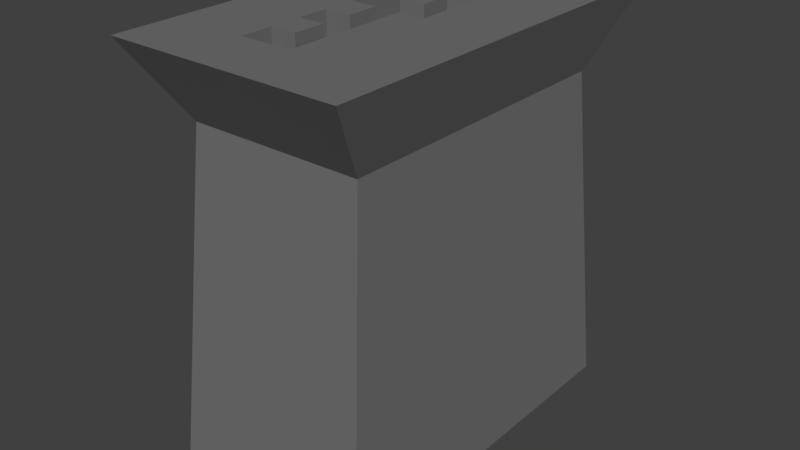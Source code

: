 # Source: keymould.blend  (saved by Blender 2.77.0; exported with 4.5.12 LTS)
import bpy
from mathutils import Matrix  # noqa: F401  (used for matrix-valued properties, if any)

bpy.ops.wm.read_factory_settings(use_empty=True)
scene = bpy.context.scene
scene.name = 'Scene'

# ---- collections
col_collection_1 = bpy.data.collections.new('Collection 1'); scene.collection.children.link(col_collection_1)

# ---- materials (node trees are filled in below, after node groups)
mat_material = bpy.data.materials.new('Material')
mat_material.alpha_threshold = 0.0
mat_material.use_transparent_shadow = False
mat_material.diffuse_color = (0.1679, 0.1679, 0.1679, 1.0)
mat_material.roughness = 0.5
mat_material.line_color = (0.0, 0.0, 0.0, 1.0)

# ---- material node trees

# ---- world
world_world = bpy.data.worlds.new('World'); scene.world = world_world
world_world.color = (0.05088, 0.05088, 0.05088)
world_world.use_sun_shadow = False
world_world.sun_shadow_jitter_overblur = 0.0
world_world.cycles.sampling_method = 'MANUAL'

# ---- meshes
me_cube = bpy.data.meshes.new('Cube')
me_cube.from_pydata([(0.3687, 0.6441, -0.08194), (0.3687, -0.6441, -0.08194), (-0.3687, -0.6441, -0.08194), (-0.3687, 0.6441, -0.08194), (0.4145, 0.7243, 1.367), (0.4145, -0.7243, 1.367), (-0.4145, -0.7243, 1.367), (-0.4145, 0.7243, 1.367), (0.3687, 0.545, -0.08194), (0.3687, 0.4459, -0.08194), (0.3687, 0.3468, -0.08194), (0.3687, 0.2477, -0.08194), (0.3687, 0.1486, -0.08194), (0.3687, 0.04955, -0.08194), (0.3687, -0.04955, -0.08194), (0.3687, -0.1486, -0.08194), (0.3687, -0.2477, -0.08194), (0.3687, -0.3468, -0.08194), (0.3687, -0.4459, -0.08194), (0.3687, -0.545, -0.08194), (-0.3687, -0.545, -0.08194), (-0.3687, -0.4459, -0.08194), (-0.3687, -0.3468, -0.08194), (-0.3687, -0.2477, -0.08194), (-0.3687, -0.1486, -0.08194), (-0.3687, -0.04955, -0.08194), (-0.3687, 0.04955, -0.08194), (-0.3687, 0.1486, -0.08194), (-0.3687, 0.2477, -0.08194), (-0.3687, 0.3468, -0.08194), (-0.3687, 0.4459, -0.08194), (-0.3687, 0.545, -0.08194), (0.4145, 0.6129, 1.367), (0.4145, 0.5014, 1.367), (0.4145, 0.39, 1.367), (0.4145, 0.2786, 1.367), (0.4145, 0.1671, 1.367), (0.4145, 0.05571, 1.367), (0.4145, -0.05571, 1.367), (0.4145, -0.1671, 1.367), (0.4145, -0.2786, 1.367), (0.4145, -0.39, 1.367), (0.4145, -0.5014, 1.367), (0.4145, -0.6129, 1.367), (-0.4145, -0.6129, 1.367), (-0.4145, -0.5014, 1.367), (-0.4145, -0.39, 1.367), (-0.4145, -0.2786, 1.367), (-0.4145, -0.1671, 1.367), (-0.4145, -0.05571, 1.367), (-0.4145, 0.05571, 1.367), (-0.4145, 0.1671, 1.367), (-0.4145, 0.2786, 1.367), (-0.4145, 0.39, 1.367), (-0.4145, 0.5014, 1.367), (-0.4145, 0.6129, 1.367), (0.2867, 0.6441, -0.08194), (0.2048, 0.6441, -0.08194), (0.1229, 0.6441, -0.08194), (0.04096, 0.6441, -0.08194), (-0.04096, 0.6441, -0.08194), (-0.1229, 0.6441, -0.08194), (-0.2048, 0.6441, -0.08194), (-0.2867, 0.6441, -0.08194), (0.2867, -0.6441, -0.08194), (0.2048, -0.6441, -0.08194), (0.1229, -0.6441, -0.08194), (0.04096, -0.6441, -0.08194), (-0.04096, -0.6441, -0.08194), (-0.1229, -0.6441, -0.08194), (-0.2048, -0.6441, -0.08194), (-0.2867, -0.6441, -0.08194), (0.3224, 0.7243, 1.367), (0.2303, 0.7243, 1.367), (0.1382, 0.7243, 1.367), (0.04606, 0.7243, 1.367), (-0.04606, 0.7243, 1.367), (-0.1382, 0.7243, 1.367), (-0.2303, 0.7243, 1.367), (-0.3224, 0.7243, 1.367), (0.3224, -0.7243, 1.367), (0.2303, -0.7243, 1.367), (0.1382, -0.7243, 1.367), (0.04606, -0.7243, 1.367), (-0.04606, -0.7243, 1.367), (-0.1382, -0.7243, 1.367), (-0.2303, -0.7243, 1.367), (-0.3224, -0.7243, 1.367), (-0.3224, 0.6129, 1.367), (-0.2303, 0.6129, 1.367), (-0.1382, 0.6129, 1.367), (-0.04606, 0.6129, 1.367), (0.04606, 0.6129, 1.367), (0.1382, 0.6129, 1.367), (0.2303, 0.6129, 1.367), (0.3224, 0.6129, 1.367), (-0.3224, 0.5014, 1.367), (-0.2303, 0.5014, 1.367), (-0.1382, 0.5014, 1.367), (-0.04606, 0.5014, 1.367), (0.04606, 0.5014, 1.367), (0.1382, 0.5014, 1.367), (0.2303, 0.5014, 1.367), (0.3224, 0.5014, 1.367), (-0.3224, 0.39, 1.367), (-0.2303, 0.39, 1.367), (-0.1382, 0.39, 1.367), (-0.04606, 0.39, 1.367), (0.04606, 0.39, 1.367), (0.1382, 0.39, 1.367), (0.2303, 0.39, 1.367), (0.3224, 0.39, 1.367), (-0.3224, 0.2786, 1.367), (-0.2303, 0.2786, 1.367), (-0.1382, 0.2786, 1.367), (-0.04606, 0.2786, 1.367), (0.04606, 0.2786, 1.367), (0.1382, 0.2786, 1.367), (0.2303, 0.2786, 1.367), (0.3224, 0.2786, 1.367), (-0.3224, 0.1671, 1.367), (-0.2303, 0.1671, 1.367), (-0.1382, 0.1671, 1.367), (-0.04606, 0.1671, 1.367), (0.04606, 0.1671, 1.367), (0.1382, 0.1671, 1.367), (0.2303, 0.1671, 1.367), (0.3224, 0.1671, 1.367), (-0.3224, 0.05571, 1.367), (-0.2303, 0.05571, 1.367), (-0.1382, 0.05571, 1.367), (-0.04606, 0.05571, 1.367), (0.04606, 0.05571, 1.367), (0.1382, 0.05571, 1.367), (0.2303, 0.05571, 1.367), (0.3224, 0.05571, 1.367), (-0.3224, -0.05571, 1.367), (-0.2303, -0.05571, 1.367), (-0.1382, -0.05571, 1.367), (-0.04606, -0.05571, 1.367), (0.04606, -0.05571, 1.367), (0.1382, -0.05571, 1.367), (0.2303, -0.05571, 1.367), (0.3224, -0.05571, 1.367), (-0.3224, -0.1671, 1.367), (-0.2303, -0.1671, 1.367), (-0.1382, -0.1671, 1.367), (-0.04606, -0.1671, 1.367), (0.04606, -0.1671, 1.367), (0.1382, -0.1671, 1.367), (0.2303, -0.1671, 1.367), (0.3224, -0.1671, 1.367), (-0.3224, -0.2786, 1.367), (-0.2303, -0.2786, 1.367), (-0.1382, -0.2786, 1.367), (-0.04606, -0.2786, 1.367), (0.04606, -0.2786, 1.367), (0.1382, -0.2786, 1.367), (0.2303, -0.2786, 1.367), (0.3224, -0.2786, 1.367), (-0.3224, -0.39, 1.367), (-0.2303, -0.39, 1.367), (-0.1382, -0.39, 1.367), (-0.04606, -0.39, 1.367), (0.04606, -0.39, 1.367), (0.1382, -0.39, 1.367), (0.2303, -0.39, 1.367), (0.3224, -0.39, 1.367), (-0.3224, -0.5014, 1.367), (-0.2303, -0.5014, 1.367), (-0.1382, -0.5014, 1.367), (-0.04606, -0.5014, 1.367), (0.04606, -0.5014, 1.367), (0.1382, -0.5014, 1.367), (0.2303, -0.5014, 1.367), (0.3224, -0.5014, 1.367), (-0.3224, -0.6129, 1.367), (-0.2303, -0.6129, 1.367), (-0.1382, -0.6129, 1.367), (-0.04606, -0.6129, 1.367), (0.04606, -0.6129, 1.367), (0.1382, -0.6129, 1.367), (0.2303, -0.6129, 1.367), (0.3224, -0.6129, 1.367), (0.3224, 0.6129, -0.08194), (0.2303, 0.6129, -0.08194), (0.1382, 0.6129, -0.08194), (0.04606, 0.6129, -0.08194), (-0.04606, 0.6129, -0.08194), (-0.1382, 0.6129, -0.08194), (-0.2303, 0.6129, -0.08194), (-0.3224, 0.6129, -0.08194), (0.3224, 0.5014, -0.08194), (0.2303, 0.5014, -0.08194), (0.1382, 0.5014, -0.08194), (0.04606, 0.5014, -0.08194), (-0.04606, 0.5014, -0.08194), (-0.1382, 0.5014, -0.08194), (-0.2303, 0.5014, -0.08194), (-0.3224, 0.5014, -0.08194), (0.3224, 0.39, -0.08194), (0.2303, 0.39, -0.08194), (0.1382, 0.39, -0.08194), (0.04606, 0.39, -0.08194), (-0.04606, 0.39, -0.08194), (-0.1382, 0.39, -0.08194), (-0.2303, 0.39, -0.08194), (-0.3224, 0.39, -0.08194), (0.3224, 0.2786, -0.08194), (0.2303, 0.2786, -0.08194), (0.1382, 0.2786, -0.08194), (0.04606, 0.2786, -0.08194), (-0.04606, 0.2786, -0.08194), (-0.1382, 0.2786, -0.08194), (-0.2303, 0.2786, -0.08194), (-0.3224, 0.2786, -0.08194), (0.3224, 0.1671, -0.08194), (0.2303, 0.1671, -0.08194), (0.1382, 0.1671, -0.08194), (0.04606, 0.1671, -0.08194), (-0.04606, 0.1671, -0.08194), (-0.1382, 0.1671, -0.08194), (-0.2303, 0.1671, -0.08194), (-0.3224, 0.1671, -0.08194), (0.3224, 0.05571, -0.08194), (0.2303, 0.05571, -0.08194), (0.1382, 0.05571, -0.08194), (0.04606, 0.05571, -0.08194), (-0.04606, 0.05571, -0.08194), (-0.1382, 0.05571, -0.08194), (-0.2303, 0.05571, -0.08194), (-0.3224, 0.05571, -0.08194), (0.3224, -0.05571, -0.08194), (0.2303, -0.05571, -0.08194), (0.1382, -0.05571, -0.08194), (0.04606, -0.05571, -0.08194), (-0.04606, -0.05571, -0.08194), (-0.1382, -0.05571, -0.08194), (-0.2303, -0.05571, -0.08194), (-0.3224, -0.05571, -0.08194), (0.3224, -0.1671, -0.08194), (0.2303, -0.1671, -0.08194), (0.1382, -0.1671, -0.08194), (0.04606, -0.1671, -0.08194), (-0.04606, -0.1671, -0.08194), (-0.1382, -0.1671, -0.08194), (-0.2303, -0.1671, -0.08194), (-0.3224, -0.1671, -0.08194), (0.3224, -0.2786, -0.08194), (0.2303, -0.2786, -0.08194), (0.1382, -0.2786, -0.08194), (0.04606, -0.2786, -0.08194), (-0.04606, -0.2786, -0.08194), (-0.1382, -0.2786, -0.08194), (-0.2303, -0.2786, -0.08194), (-0.3224, -0.2786, -0.08194), (0.3224, -0.39, -0.08194), (0.2303, -0.39, -0.08194), (0.1382, -0.39, -0.08194), (0.04606, -0.39, -0.08194), (-0.04606, -0.39, -0.08194), (-0.1382, -0.39, -0.08194), (-0.2303, -0.39, -0.08194), (-0.3224, -0.39, -0.08194), (0.3224, -0.5014, -0.08194), (0.2303, -0.5014, -0.08194), (0.1382, -0.5014, -0.08194), (0.04606, -0.5014, -0.08194), (-0.04606, -0.5014, -0.08194), (-0.1382, -0.5014, -0.08194), (-0.2303, -0.5014, -0.08194), (-0.3224, -0.5014, -0.08194), (0.3224, -0.6129, -0.08194), (0.2303, -0.6129, -0.08194), (0.1382, -0.6129, -0.08194), (0.04606, -0.6129, -0.08194), (-0.04606, -0.6129, -0.08194), (-0.1382, -0.6129, -0.08194), (-0.2303, -0.6129, -0.08194), (-0.3224, -0.6129, -0.08194), (0.3101, 0.5418, 1.088), (0.3101, -0.5418, 1.088), (-0.3101, -0.5418, 1.088), (-0.3101, 0.5418, 1.088), (-0.3101, -0.4585, 1.088), (-0.3101, -0.3751, 1.088), (-0.3101, -0.2917, 1.088), (-0.3101, -0.2084, 1.088), (-0.3101, -0.125, 1.088), (-0.3101, -0.04168, 1.088), (-0.3101, 0.04168, 1.088), (-0.3101, 0.125, 1.088), (-0.3101, 0.2084, 1.088), (-0.3101, 0.2917, 1.088), (-0.3101, 0.3751, 1.088), (-0.3101, 0.4585, 1.088), (0.3101, 0.4585, 1.088), (0.3101, 0.3751, 1.088), (0.3101, 0.2917, 1.088), (0.3101, 0.2084, 1.088), (0.3101, 0.125, 1.088), (0.3101, 0.04168, 1.088), (0.3101, -0.04168, 1.088), (0.3101, -0.125, 1.088), (0.3101, -0.2084, 1.088), (0.3101, -0.2917, 1.088), (0.3101, -0.3751, 1.088), (0.3101, -0.4585, 1.088), (0.2412, 0.5418, 1.088), (0.1723, 0.5418, 1.088), (0.1034, 0.5418, 1.088), (0.03446, 0.5418, 1.088), (-0.03446, 0.5418, 1.088), (-0.1034, 0.5418, 1.088), (-0.1723, 0.5418, 1.088), (-0.2412, 0.5418, 1.088), (0.2412, -0.5418, 1.088), (0.1723, -0.5418, 1.088), (0.1034, -0.5418, 1.088), (0.03446, -0.5418, 1.088), (-0.03446, -0.5418, 1.088), (-0.1034, -0.5418, 1.088), (-0.1723, -0.5418, 1.088), (-0.2412, -0.5418, 1.088), (-0.1382, 0.2786, 1.28), (-0.04606, 0.2786, 1.28), (0.04606, 0.2786, 1.28), (0.1382, 0.2786, 1.28), (-0.1382, 0.1671, 1.28), (-0.04606, 0.1671, 1.28), (0.04606, 0.1671, 1.28), (0.1382, 0.1671, 1.28), (-0.1382, 0.05571, 1.28), (-0.04606, 0.05571, 1.28), (0.04606, 0.05571, 1.28), (0.1382, 0.05571, 1.28), (-0.1382, -0.05571, 1.28), (-0.04606, -0.05571, 1.28), (0.04606, -0.05571, 1.28), (0.1382, -0.05571, 1.28), (-0.1382, -0.1671, 1.28), (-0.04606, -0.1671, 1.28), (0.04606, -0.1671, 1.28), (-0.1382, -0.2786, 1.28), (-0.04606, -0.2786, 1.28), (0.04606, -0.2786, 1.28), (-0.1382, -0.39, 1.28), (-0.04606, -0.39, 1.28), (0.04606, -0.39, 1.28), (-0.1382, -0.5014, 1.28), (-0.04606, -0.5014, 1.28), (0.04606, -0.5014, 1.28)], [], [(279, 71, 2, 20), (176, 44, 6, 87), (307, 43, 5, 281), (323, 87, 6, 282), (295, 55, 7, 283), (315, 63, 3, 283), (282, 6, 44, 284), (284, 44, 45, 285), (285, 45, 46, 286), (286, 46, 47, 287), (287, 47, 48, 288), (288, 48, 49, 289), (289, 49, 50, 290), (290, 50, 51, 291), (291, 51, 52, 292), (292, 52, 53, 293), (293, 53, 54, 294), (294, 54, 55, 295), (280, 4, 32, 296), (296, 32, 33, 297), (297, 33, 34, 298), (298, 34, 35, 299), (299, 35, 36, 300), (300, 36, 37, 301), (301, 37, 38, 302), (302, 38, 39, 303), (303, 39, 40, 304), (304, 40, 41, 305), (305, 41, 42, 306), (306, 42, 43, 307), (79, 7, 55, 88), (88, 55, 54, 96), (96, 54, 53, 104), (104, 53, 52, 112), (112, 52, 51, 120), (120, 51, 50, 128), (128, 50, 49, 136), (136, 49, 48, 144), (144, 48, 47, 152), (152, 47, 46, 160), (160, 46, 45, 168), (168, 45, 44, 176), (63, 191, 31, 3), (191, 199, 30, 31), (199, 207, 29, 30), (207, 215, 28, 29), (215, 223, 27, 28), (223, 231, 26, 27), (231, 239, 25, 26), (239, 247, 24, 25), (247, 255, 23, 24), (255, 263, 22, 23), (263, 271, 21, 22), (271, 279, 20, 21), (18, 19, 272, 264), (264, 272, 273, 265), (265, 273, 274, 266), (266, 274, 275, 267), (267, 275, 276, 268), (268, 276, 277, 269), (269, 277, 278, 270), (270, 278, 279, 271), (17, 18, 264, 256), (256, 264, 265, 257), (257, 265, 266, 258), (258, 266, 267, 259), (259, 267, 268, 260), (260, 268, 269, 261), (261, 269, 270, 262), (262, 270, 271, 263), (16, 17, 256, 248), (248, 256, 257, 249), (249, 257, 258, 250), (250, 258, 259, 251), (251, 259, 260, 252), (252, 260, 261, 253), (253, 261, 262, 254), (254, 262, 263, 255), (15, 16, 248, 240), (240, 248, 249, 241), (241, 249, 250, 242), (242, 250, 251, 243), (243, 251, 252, 244), (244, 252, 253, 245), (245, 253, 254, 246), (246, 254, 255, 247), (14, 15, 240, 232), (232, 240, 241, 233), (233, 241, 242, 234), (234, 242, 243, 235), (235, 243, 244, 236), (236, 244, 245, 237), (237, 245, 246, 238), (238, 246, 247, 239), (13, 14, 232, 224), (224, 232, 233, 225), (225, 233, 234, 226), (226, 234, 235, 227), (227, 235, 236, 228), (228, 236, 237, 229), (229, 237, 238, 230), (230, 238, 239, 231), (12, 13, 224, 216), (216, 224, 225, 217), (217, 225, 226, 218), (218, 226, 227, 219), (219, 227, 228, 220), (220, 228, 229, 221), (221, 229, 230, 222), (222, 230, 231, 223), (11, 12, 216, 208), (208, 216, 217, 209), (209, 217, 218, 210), (210, 218, 219, 211), (211, 219, 220, 212), (212, 220, 221, 213), (213, 221, 222, 214), (214, 222, 223, 215), (10, 11, 208, 200), (200, 208, 209, 201), (201, 209, 210, 202), (202, 210, 211, 203), (203, 211, 212, 204), (204, 212, 213, 205), (205, 213, 214, 206), (206, 214, 215, 207), (9, 10, 200, 192), (192, 200, 201, 193), (193, 201, 202, 194), (194, 202, 203, 195), (195, 203, 204, 196), (196, 204, 205, 197), (197, 205, 206, 198), (198, 206, 207, 199), (8, 9, 192, 184), (184, 192, 193, 185), (185, 193, 194, 186), (186, 194, 195, 187), (187, 195, 196, 188), (188, 196, 197, 189), (189, 197, 198, 190), (190, 198, 199, 191), (0, 8, 184, 56), (56, 184, 185, 57), (57, 185, 186, 58), (58, 186, 187, 59), (59, 187, 188, 60), (60, 188, 189, 61), (61, 189, 190, 62), (62, 190, 191, 63), (42, 175, 183, 43), (175, 174, 182, 183), (174, 173, 181, 182), (173, 172, 180, 181), (172, 171, 179, 180), (171, 170, 178, 179), (170, 169, 177, 178), (169, 168, 176, 177), (41, 167, 175, 42), (167, 166, 174, 175), (166, 165, 173, 174), (165, 164, 172, 173), (140, 141, 339, 338), (164, 156, 345, 348), (162, 161, 169, 170), (161, 160, 168, 169), (40, 159, 167, 41), (159, 158, 166, 167), (158, 157, 165, 166), (157, 156, 164, 165), (130, 138, 336, 332), (155, 154, 162, 163), (154, 153, 161, 162), (153, 152, 160, 161), (39, 151, 159, 40), (151, 150, 158, 159), (150, 149, 157, 158), (149, 148, 156, 157), (125, 117, 327, 331), (138, 139, 337, 336), (146, 145, 153, 154), (145, 144, 152, 153), (38, 143, 151, 39), (143, 142, 150, 151), (142, 141, 149, 150), (141, 140, 148, 149), (123, 124, 330, 329), (139, 138, 146, 147), (138, 137, 145, 146), (137, 136, 144, 145), (37, 135, 143, 38), (135, 134, 142, 143), (134, 133, 141, 142), (146, 154, 343, 340), (141, 133, 335, 339), (163, 162, 346, 347), (130, 129, 137, 138), (129, 128, 136, 137), (36, 127, 135, 37), (127, 126, 134, 135), (126, 125, 133, 134), (156, 148, 342, 345), (124, 123, 131, 132), (162, 170, 349, 346), (122, 121, 129, 130), (121, 120, 128, 129), (35, 119, 127, 36), (119, 118, 126, 127), (118, 117, 125, 126), (122, 130, 332, 328), (147, 146, 340, 341), (131, 123, 329, 333), (114, 113, 121, 122), (113, 112, 120, 121), (34, 111, 119, 35), (111, 110, 118, 119), (110, 109, 117, 118), (109, 108, 116, 117), (108, 107, 115, 116), (107, 106, 114, 115), (106, 105, 113, 114), (105, 104, 112, 113), (33, 103, 111, 34), (103, 102, 110, 111), (102, 101, 109, 110), (101, 100, 108, 109), (100, 99, 107, 108), (99, 98, 106, 107), (98, 97, 105, 106), (97, 96, 104, 105), (32, 95, 103, 33), (95, 94, 102, 103), (94, 93, 101, 102), (93, 92, 100, 101), (92, 91, 99, 100), (91, 90, 98, 99), (90, 89, 97, 98), (89, 88, 96, 97), (4, 72, 95, 32), (72, 73, 94, 95), (73, 74, 93, 94), (74, 75, 92, 93), (75, 76, 91, 92), (76, 77, 90, 91), (77, 78, 89, 90), (78, 79, 88, 89), (280, 0, 56, 308), (308, 56, 57, 309), (309, 57, 58, 310), (310, 58, 59, 311), (311, 59, 60, 312), (312, 60, 61, 313), (313, 61, 62, 314), (314, 62, 63, 315), (281, 5, 80, 316), (316, 80, 81, 317), (317, 81, 82, 318), (318, 82, 83, 319), (319, 83, 84, 320), (320, 84, 85, 321), (321, 85, 86, 322), (322, 86, 87, 323), (43, 183, 80, 5), (183, 182, 81, 80), (182, 181, 82, 81), (181, 180, 83, 82), (180, 179, 84, 83), (179, 178, 85, 84), (178, 177, 86, 85), (177, 176, 87, 86), (19, 1, 64, 272), (272, 64, 65, 273), (273, 65, 66, 274), (274, 66, 67, 275), (275, 67, 68, 276), (276, 68, 69, 277), (277, 69, 70, 278), (278, 70, 71, 279), (70, 322, 323, 71), (69, 321, 322, 70), (68, 320, 321, 69), (67, 319, 320, 68), (66, 318, 319, 67), (65, 317, 318, 66), (64, 316, 317, 65), (1, 281, 316, 64), (78, 314, 315, 79), (77, 313, 314, 78), (76, 312, 313, 77), (75, 311, 312, 76), (74, 310, 311, 75), (73, 309, 310, 74), (72, 308, 309, 73), (4, 280, 308, 72), (18, 306, 307, 19), (17, 305, 306, 18), (16, 304, 305, 17), (15, 303, 304, 16), (14, 302, 303, 15), (13, 301, 302, 14), (12, 300, 301, 13), (11, 299, 300, 12), (10, 298, 299, 11), (9, 297, 298, 10), (8, 296, 297, 9), (0, 280, 296, 8), (30, 294, 295, 31), (29, 293, 294, 30), (28, 292, 293, 29), (27, 291, 292, 28), (26, 290, 291, 27), (25, 289, 290, 26), (24, 288, 289, 25), (23, 287, 288, 24), (22, 286, 287, 23), (21, 285, 286, 22), (20, 284, 285, 21), (2, 282, 284, 20), (79, 315, 283, 7), (31, 295, 283, 3), (71, 323, 282, 2), (19, 307, 281, 1), (348, 347, 350, 351), (347, 346, 349, 350), (345, 344, 347, 348), (342, 341, 344, 345), (341, 340, 343, 344), (338, 337, 341, 342), (335, 334, 338, 339), (334, 333, 337, 338), (333, 332, 336, 337), (331, 330, 334, 335), (329, 328, 332, 333), (327, 326, 330, 331), (326, 325, 329, 330), (325, 324, 328, 329), (155, 163, 347, 344), (154, 155, 344, 343), (115, 114, 324, 325), (114, 122, 328, 324), (116, 115, 325, 326), (148, 140, 338, 342), (117, 116, 326, 327), (139, 147, 341, 337), (170, 171, 350, 349), (133, 125, 331, 335), (171, 172, 351, 350), (132, 131, 333, 334), (124, 132, 334, 330), (172, 164, 348, 351)])
me_cube.materials.append(mat_material)
me_cube.use_remesh_preserve_volume = False
me_cube.use_remesh_preserve_attributes = False
me_cube.use_mirror_vertex_groups = False
me_cube.update()

# ---- objects
ob_cube = bpy.data.objects.new('Cube', me_cube)

# ---- transforms, parenting, visibility, modifiers, constraints
ob_cube.location = (0.0, 0.0, 0.0)
ob_cube.lock_rotations_4d = False
ob_cube.empty_display_type = 'ARROWS'
ob_cube.lineart.crease_threshold = 0.0

# ---- collection membership
col_collection_1.objects.link(ob_cube)

# ---- scene / render settings (as saved in the file)
scene.frame_start = 1; scene.frame_end = 250; scene.frame_set(1)
scene.render.engine = 'BLENDER_EEVEE_NEXT'
scene.render.resolution_percentage = 50
scene.render.dither_intensity = 0.0
scene.cycles.use_denoising = False
scene.cycles.samples = 128
scene.cycles.sampling_pattern = 'TABULATED_SOBOL'
scene.cycles.light_sampling_threshold = 0.0
scene.cycles.use_adaptive_sampling = False
scene.cycles.use_light_tree = False
scene.cycles.blur_glossy = 0.0
scene.cycles.sample_clamp_indirect = 0.0
scene.view_settings.view_transform = 'Standard'
bpy.context.view_layer.update()

# ---- added for rendering (the .blend has no active camera and no usable light): camera, sun
cam_auto = bpy.data.cameras.new('AutoCamera')
cam_auto.lens = 50.0
cam_auto.sensor_width = 36.0
cam_auto.clip_end = 1000.0
ob_auto_camera = bpy.data.objects.new('AutoCamera', cam_auto)
scene.collection.objects.link(ob_auto_camera)
ob_auto_camera.location = (2.04473, -2.45367, 2.27812)
ob_auto_camera.rotation_euler = (1.09748, -7.21219e-08, 0.694738)
scene.camera = ob_auto_camera
light_auto_sun = bpy.data.lights.new('AutoSun', 'SUN')
light_auto_sun.energy = 3.0
light_auto_sun.angle = 0.0523599
ob_auto_sun = bpy.data.objects.new('AutoSun', light_auto_sun)
scene.collection.objects.link(ob_auto_sun)
ob_auto_sun.rotation_euler = (0.872665, 0.174533, 0.523599)
bpy.context.view_layer.update()
